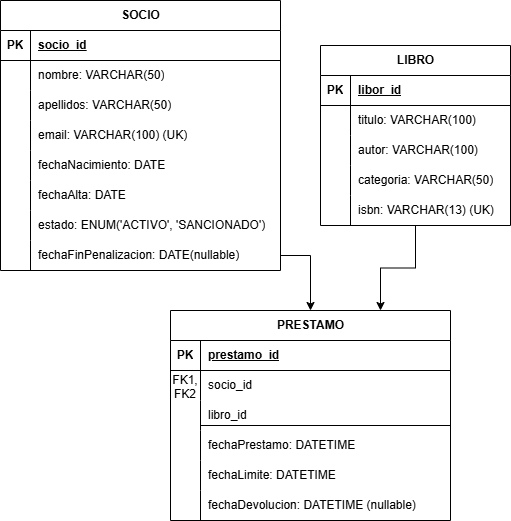

The diagram above was exported from draw.io. Its source (the exported page's mxGraphModel, read from the mxfile embedded in the PNG):
<mxGraphModel dx="1042" dy="562" grid="1" gridSize="10" guides="1" tooltips="1" connect="1" arrows="1" fold="1" page="1" pageScale="1" pageWidth="827" pageHeight="1169" math="0" shadow="0">
  <root>
    <mxCell id="0" />
    <mxCell id="1" parent="0" />
    <mxCell id="hhJ8XKiiVaXDMNjpSIUn-20" value="SOCIO" style="shape=table;startSize=30;container=1;collapsible=1;childLayout=tableLayout;fixedRows=1;rowLines=0;fontStyle=1;align=center;resizeLast=1;html=1;" vertex="1" parent="1">
      <mxGeometry x="80" y="80" width="280" height="270" as="geometry" />
    </mxCell>
    <mxCell id="hhJ8XKiiVaXDMNjpSIUn-21" value="" style="shape=tableRow;horizontal=0;startSize=0;swimlaneHead=0;swimlaneBody=0;fillColor=none;collapsible=0;dropTarget=0;points=[[0,0.5],[1,0.5]];portConstraint=eastwest;top=0;left=0;right=0;bottom=1;" vertex="1" parent="hhJ8XKiiVaXDMNjpSIUn-20">
      <mxGeometry y="30" width="280" height="30" as="geometry" />
    </mxCell>
    <mxCell id="hhJ8XKiiVaXDMNjpSIUn-22" value="PK" style="shape=partialRectangle;connectable=0;fillColor=none;top=0;left=0;bottom=0;right=0;fontStyle=1;overflow=hidden;whiteSpace=wrap;html=1;" vertex="1" parent="hhJ8XKiiVaXDMNjpSIUn-21">
      <mxGeometry width="30" height="30" as="geometry">
        <mxRectangle width="30" height="30" as="alternateBounds" />
      </mxGeometry>
    </mxCell>
    <mxCell id="hhJ8XKiiVaXDMNjpSIUn-23" value="socio_id" style="shape=partialRectangle;connectable=0;fillColor=none;top=0;left=0;bottom=0;right=0;align=left;spacingLeft=6;fontStyle=5;overflow=hidden;whiteSpace=wrap;html=1;" vertex="1" parent="hhJ8XKiiVaXDMNjpSIUn-21">
      <mxGeometry x="30" width="250" height="30" as="geometry">
        <mxRectangle width="250" height="30" as="alternateBounds" />
      </mxGeometry>
    </mxCell>
    <mxCell id="hhJ8XKiiVaXDMNjpSIUn-24" value="" style="shape=tableRow;horizontal=0;startSize=0;swimlaneHead=0;swimlaneBody=0;fillColor=none;collapsible=0;dropTarget=0;points=[[0,0.5],[1,0.5]];portConstraint=eastwest;top=0;left=0;right=0;bottom=0;" vertex="1" parent="hhJ8XKiiVaXDMNjpSIUn-20">
      <mxGeometry y="60" width="280" height="30" as="geometry" />
    </mxCell>
    <mxCell id="hhJ8XKiiVaXDMNjpSIUn-25" value="" style="shape=partialRectangle;connectable=0;fillColor=none;top=0;left=0;bottom=0;right=0;editable=1;overflow=hidden;whiteSpace=wrap;html=1;" vertex="1" parent="hhJ8XKiiVaXDMNjpSIUn-24">
      <mxGeometry width="30" height="30" as="geometry">
        <mxRectangle width="30" height="30" as="alternateBounds" />
      </mxGeometry>
    </mxCell>
    <mxCell id="hhJ8XKiiVaXDMNjpSIUn-26" value="nombre: VARCHAR(50)" style="shape=partialRectangle;connectable=0;fillColor=none;top=0;left=0;bottom=0;right=0;align=left;spacingLeft=6;overflow=hidden;whiteSpace=wrap;html=1;" vertex="1" parent="hhJ8XKiiVaXDMNjpSIUn-24">
      <mxGeometry x="30" width="250" height="30" as="geometry">
        <mxRectangle width="250" height="30" as="alternateBounds" />
      </mxGeometry>
    </mxCell>
    <mxCell id="hhJ8XKiiVaXDMNjpSIUn-27" value="" style="shape=tableRow;horizontal=0;startSize=0;swimlaneHead=0;swimlaneBody=0;fillColor=none;collapsible=0;dropTarget=0;points=[[0,0.5],[1,0.5]];portConstraint=eastwest;top=0;left=0;right=0;bottom=0;" vertex="1" parent="hhJ8XKiiVaXDMNjpSIUn-20">
      <mxGeometry y="90" width="280" height="30" as="geometry" />
    </mxCell>
    <mxCell id="hhJ8XKiiVaXDMNjpSIUn-28" value="" style="shape=partialRectangle;connectable=0;fillColor=none;top=0;left=0;bottom=0;right=0;editable=1;overflow=hidden;whiteSpace=wrap;html=1;" vertex="1" parent="hhJ8XKiiVaXDMNjpSIUn-27">
      <mxGeometry width="30" height="30" as="geometry">
        <mxRectangle width="30" height="30" as="alternateBounds" />
      </mxGeometry>
    </mxCell>
    <mxCell id="hhJ8XKiiVaXDMNjpSIUn-29" value="apellidos: VARCHAR(50)" style="shape=partialRectangle;connectable=0;fillColor=none;top=0;left=0;bottom=0;right=0;align=left;spacingLeft=6;overflow=hidden;whiteSpace=wrap;html=1;" vertex="1" parent="hhJ8XKiiVaXDMNjpSIUn-27">
      <mxGeometry x="30" width="250" height="30" as="geometry">
        <mxRectangle width="250" height="30" as="alternateBounds" />
      </mxGeometry>
    </mxCell>
    <mxCell id="hhJ8XKiiVaXDMNjpSIUn-30" value="" style="shape=tableRow;horizontal=0;startSize=0;swimlaneHead=0;swimlaneBody=0;fillColor=none;collapsible=0;dropTarget=0;points=[[0,0.5],[1,0.5]];portConstraint=eastwest;top=0;left=0;right=0;bottom=0;" vertex="1" parent="hhJ8XKiiVaXDMNjpSIUn-20">
      <mxGeometry y="120" width="280" height="30" as="geometry" />
    </mxCell>
    <mxCell id="hhJ8XKiiVaXDMNjpSIUn-31" value="" style="shape=partialRectangle;connectable=0;fillColor=none;top=0;left=0;bottom=0;right=0;editable=1;overflow=hidden;whiteSpace=wrap;html=1;" vertex="1" parent="hhJ8XKiiVaXDMNjpSIUn-30">
      <mxGeometry width="30" height="30" as="geometry">
        <mxRectangle width="30" height="30" as="alternateBounds" />
      </mxGeometry>
    </mxCell>
    <mxCell id="hhJ8XKiiVaXDMNjpSIUn-32" value="email: VARCHAR(100) (UK)" style="shape=partialRectangle;connectable=0;fillColor=none;top=0;left=0;bottom=0;right=0;align=left;spacingLeft=6;overflow=hidden;whiteSpace=wrap;html=1;" vertex="1" parent="hhJ8XKiiVaXDMNjpSIUn-30">
      <mxGeometry x="30" width="250" height="30" as="geometry">
        <mxRectangle width="250" height="30" as="alternateBounds" />
      </mxGeometry>
    </mxCell>
    <mxCell id="hhJ8XKiiVaXDMNjpSIUn-33" value="" style="shape=tableRow;horizontal=0;startSize=0;swimlaneHead=0;swimlaneBody=0;fillColor=none;collapsible=0;dropTarget=0;points=[[0,0.5],[1,0.5]];portConstraint=eastwest;top=0;left=0;right=0;bottom=0;" vertex="1" parent="hhJ8XKiiVaXDMNjpSIUn-20">
      <mxGeometry y="150" width="280" height="30" as="geometry" />
    </mxCell>
    <mxCell id="hhJ8XKiiVaXDMNjpSIUn-34" value="" style="shape=partialRectangle;connectable=0;fillColor=none;top=0;left=0;bottom=0;right=0;editable=1;overflow=hidden;whiteSpace=wrap;html=1;" vertex="1" parent="hhJ8XKiiVaXDMNjpSIUn-33">
      <mxGeometry width="30" height="30" as="geometry">
        <mxRectangle width="30" height="30" as="alternateBounds" />
      </mxGeometry>
    </mxCell>
    <mxCell id="hhJ8XKiiVaXDMNjpSIUn-35" value="fechaNacimiento: DATE" style="shape=partialRectangle;connectable=0;fillColor=none;top=0;left=0;bottom=0;right=0;align=left;spacingLeft=6;overflow=hidden;whiteSpace=wrap;html=1;" vertex="1" parent="hhJ8XKiiVaXDMNjpSIUn-33">
      <mxGeometry x="30" width="250" height="30" as="geometry">
        <mxRectangle width="250" height="30" as="alternateBounds" />
      </mxGeometry>
    </mxCell>
    <mxCell id="hhJ8XKiiVaXDMNjpSIUn-36" value="" style="shape=tableRow;horizontal=0;startSize=0;swimlaneHead=0;swimlaneBody=0;fillColor=none;collapsible=0;dropTarget=0;points=[[0,0.5],[1,0.5]];portConstraint=eastwest;top=0;left=0;right=0;bottom=0;" vertex="1" parent="hhJ8XKiiVaXDMNjpSIUn-20">
      <mxGeometry y="180" width="280" height="30" as="geometry" />
    </mxCell>
    <mxCell id="hhJ8XKiiVaXDMNjpSIUn-37" value="" style="shape=partialRectangle;connectable=0;fillColor=none;top=0;left=0;bottom=0;right=0;editable=1;overflow=hidden;whiteSpace=wrap;html=1;" vertex="1" parent="hhJ8XKiiVaXDMNjpSIUn-36">
      <mxGeometry width="30" height="30" as="geometry">
        <mxRectangle width="30" height="30" as="alternateBounds" />
      </mxGeometry>
    </mxCell>
    <mxCell id="hhJ8XKiiVaXDMNjpSIUn-38" value="fechaAlta: DATE" style="shape=partialRectangle;connectable=0;fillColor=none;top=0;left=0;bottom=0;right=0;align=left;spacingLeft=6;overflow=hidden;whiteSpace=wrap;html=1;" vertex="1" parent="hhJ8XKiiVaXDMNjpSIUn-36">
      <mxGeometry x="30" width="250" height="30" as="geometry">
        <mxRectangle width="250" height="30" as="alternateBounds" />
      </mxGeometry>
    </mxCell>
    <mxCell id="hhJ8XKiiVaXDMNjpSIUn-39" value="" style="shape=tableRow;horizontal=0;startSize=0;swimlaneHead=0;swimlaneBody=0;fillColor=none;collapsible=0;dropTarget=0;points=[[0,0.5],[1,0.5]];portConstraint=eastwest;top=0;left=0;right=0;bottom=0;" vertex="1" parent="hhJ8XKiiVaXDMNjpSIUn-20">
      <mxGeometry y="210" width="280" height="30" as="geometry" />
    </mxCell>
    <mxCell id="hhJ8XKiiVaXDMNjpSIUn-40" value="" style="shape=partialRectangle;connectable=0;fillColor=none;top=0;left=0;bottom=0;right=0;editable=1;overflow=hidden;whiteSpace=wrap;html=1;" vertex="1" parent="hhJ8XKiiVaXDMNjpSIUn-39">
      <mxGeometry width="30" height="30" as="geometry">
        <mxRectangle width="30" height="30" as="alternateBounds" />
      </mxGeometry>
    </mxCell>
    <mxCell id="hhJ8XKiiVaXDMNjpSIUn-41" value="estado: ENUM('ACTIVO', 'SANCIONADO')" style="shape=partialRectangle;connectable=0;fillColor=none;top=0;left=0;bottom=0;right=0;align=left;spacingLeft=6;overflow=hidden;whiteSpace=wrap;html=1;" vertex="1" parent="hhJ8XKiiVaXDMNjpSIUn-39">
      <mxGeometry x="30" width="250" height="30" as="geometry">
        <mxRectangle width="250" height="30" as="alternateBounds" />
      </mxGeometry>
    </mxCell>
    <mxCell id="hhJ8XKiiVaXDMNjpSIUn-42" value="" style="shape=tableRow;horizontal=0;startSize=0;swimlaneHead=0;swimlaneBody=0;fillColor=none;collapsible=0;dropTarget=0;points=[[0,0.5],[1,0.5]];portConstraint=eastwest;top=0;left=0;right=0;bottom=0;" vertex="1" parent="hhJ8XKiiVaXDMNjpSIUn-20">
      <mxGeometry y="240" width="280" height="30" as="geometry" />
    </mxCell>
    <mxCell id="hhJ8XKiiVaXDMNjpSIUn-43" value="" style="shape=partialRectangle;connectable=0;fillColor=none;top=0;left=0;bottom=0;right=0;editable=1;overflow=hidden;whiteSpace=wrap;html=1;" vertex="1" parent="hhJ8XKiiVaXDMNjpSIUn-42">
      <mxGeometry width="30" height="30" as="geometry">
        <mxRectangle width="30" height="30" as="alternateBounds" />
      </mxGeometry>
    </mxCell>
    <mxCell id="hhJ8XKiiVaXDMNjpSIUn-44" value="fechaFinPenalizacion: DATE(nullable)" style="shape=partialRectangle;connectable=0;fillColor=none;top=0;left=0;bottom=0;right=0;align=left;spacingLeft=6;overflow=hidden;whiteSpace=wrap;html=1;" vertex="1" parent="hhJ8XKiiVaXDMNjpSIUn-42">
      <mxGeometry x="30" width="250" height="30" as="geometry">
        <mxRectangle width="250" height="30" as="alternateBounds" />
      </mxGeometry>
    </mxCell>
    <mxCell id="hhJ8XKiiVaXDMNjpSIUn-102" style="edgeStyle=orthogonalEdgeStyle;rounded=0;orthogonalLoop=1;jettySize=auto;html=1;entryX=0.75;entryY=0;entryDx=0;entryDy=0;" edge="1" parent="1" source="hhJ8XKiiVaXDMNjpSIUn-45" target="hhJ8XKiiVaXDMNjpSIUn-70">
      <mxGeometry relative="1" as="geometry" />
    </mxCell>
    <mxCell id="hhJ8XKiiVaXDMNjpSIUn-45" value="LIBRO" style="shape=table;startSize=30;container=1;collapsible=1;childLayout=tableLayout;fixedRows=1;rowLines=0;fontStyle=1;align=center;resizeLast=1;html=1;" vertex="1" parent="1">
      <mxGeometry x="400" y="125" width="190" height="180" as="geometry" />
    </mxCell>
    <mxCell id="hhJ8XKiiVaXDMNjpSIUn-46" value="" style="shape=tableRow;horizontal=0;startSize=0;swimlaneHead=0;swimlaneBody=0;fillColor=none;collapsible=0;dropTarget=0;points=[[0,0.5],[1,0.5]];portConstraint=eastwest;top=0;left=0;right=0;bottom=1;" vertex="1" parent="hhJ8XKiiVaXDMNjpSIUn-45">
      <mxGeometry y="30" width="190" height="30" as="geometry" />
    </mxCell>
    <mxCell id="hhJ8XKiiVaXDMNjpSIUn-47" value="PK" style="shape=partialRectangle;connectable=0;fillColor=none;top=0;left=0;bottom=0;right=0;fontStyle=1;overflow=hidden;whiteSpace=wrap;html=1;" vertex="1" parent="hhJ8XKiiVaXDMNjpSIUn-46">
      <mxGeometry width="30" height="30" as="geometry">
        <mxRectangle width="30" height="30" as="alternateBounds" />
      </mxGeometry>
    </mxCell>
    <mxCell id="hhJ8XKiiVaXDMNjpSIUn-48" value="libor_id" style="shape=partialRectangle;connectable=0;fillColor=none;top=0;left=0;bottom=0;right=0;align=left;spacingLeft=6;fontStyle=5;overflow=hidden;whiteSpace=wrap;html=1;" vertex="1" parent="hhJ8XKiiVaXDMNjpSIUn-46">
      <mxGeometry x="30" width="160" height="30" as="geometry">
        <mxRectangle width="160" height="30" as="alternateBounds" />
      </mxGeometry>
    </mxCell>
    <mxCell id="hhJ8XKiiVaXDMNjpSIUn-49" value="" style="shape=tableRow;horizontal=0;startSize=0;swimlaneHead=0;swimlaneBody=0;fillColor=none;collapsible=0;dropTarget=0;points=[[0,0.5],[1,0.5]];portConstraint=eastwest;top=0;left=0;right=0;bottom=0;" vertex="1" parent="hhJ8XKiiVaXDMNjpSIUn-45">
      <mxGeometry y="60" width="190" height="30" as="geometry" />
    </mxCell>
    <mxCell id="hhJ8XKiiVaXDMNjpSIUn-50" value="" style="shape=partialRectangle;connectable=0;fillColor=none;top=0;left=0;bottom=0;right=0;editable=1;overflow=hidden;whiteSpace=wrap;html=1;" vertex="1" parent="hhJ8XKiiVaXDMNjpSIUn-49">
      <mxGeometry width="30" height="30" as="geometry">
        <mxRectangle width="30" height="30" as="alternateBounds" />
      </mxGeometry>
    </mxCell>
    <mxCell id="hhJ8XKiiVaXDMNjpSIUn-51" value="titulo: VARCHAR(100)" style="shape=partialRectangle;connectable=0;fillColor=none;top=0;left=0;bottom=0;right=0;align=left;spacingLeft=6;overflow=hidden;whiteSpace=wrap;html=1;" vertex="1" parent="hhJ8XKiiVaXDMNjpSIUn-49">
      <mxGeometry x="30" width="160" height="30" as="geometry">
        <mxRectangle width="160" height="30" as="alternateBounds" />
      </mxGeometry>
    </mxCell>
    <mxCell id="hhJ8XKiiVaXDMNjpSIUn-52" value="" style="shape=tableRow;horizontal=0;startSize=0;swimlaneHead=0;swimlaneBody=0;fillColor=none;collapsible=0;dropTarget=0;points=[[0,0.5],[1,0.5]];portConstraint=eastwest;top=0;left=0;right=0;bottom=0;" vertex="1" parent="hhJ8XKiiVaXDMNjpSIUn-45">
      <mxGeometry y="90" width="190" height="30" as="geometry" />
    </mxCell>
    <mxCell id="hhJ8XKiiVaXDMNjpSIUn-53" value="" style="shape=partialRectangle;connectable=0;fillColor=none;top=0;left=0;bottom=0;right=0;editable=1;overflow=hidden;whiteSpace=wrap;html=1;" vertex="1" parent="hhJ8XKiiVaXDMNjpSIUn-52">
      <mxGeometry width="30" height="30" as="geometry">
        <mxRectangle width="30" height="30" as="alternateBounds" />
      </mxGeometry>
    </mxCell>
    <mxCell id="hhJ8XKiiVaXDMNjpSIUn-54" value="autor: VARCHAR(100)" style="shape=partialRectangle;connectable=0;fillColor=none;top=0;left=0;bottom=0;right=0;align=left;spacingLeft=6;overflow=hidden;whiteSpace=wrap;html=1;" vertex="1" parent="hhJ8XKiiVaXDMNjpSIUn-52">
      <mxGeometry x="30" width="160" height="30" as="geometry">
        <mxRectangle width="160" height="30" as="alternateBounds" />
      </mxGeometry>
    </mxCell>
    <mxCell id="hhJ8XKiiVaXDMNjpSIUn-55" value="" style="shape=tableRow;horizontal=0;startSize=0;swimlaneHead=0;swimlaneBody=0;fillColor=none;collapsible=0;dropTarget=0;points=[[0,0.5],[1,0.5]];portConstraint=eastwest;top=0;left=0;right=0;bottom=0;" vertex="1" parent="hhJ8XKiiVaXDMNjpSIUn-45">
      <mxGeometry y="120" width="190" height="30" as="geometry" />
    </mxCell>
    <mxCell id="hhJ8XKiiVaXDMNjpSIUn-56" value="" style="shape=partialRectangle;connectable=0;fillColor=none;top=0;left=0;bottom=0;right=0;editable=1;overflow=hidden;whiteSpace=wrap;html=1;" vertex="1" parent="hhJ8XKiiVaXDMNjpSIUn-55">
      <mxGeometry width="30" height="30" as="geometry">
        <mxRectangle width="30" height="30" as="alternateBounds" />
      </mxGeometry>
    </mxCell>
    <mxCell id="hhJ8XKiiVaXDMNjpSIUn-57" value="categoria: VARCHAR(50)" style="shape=partialRectangle;connectable=0;fillColor=none;top=0;left=0;bottom=0;right=0;align=left;spacingLeft=6;overflow=hidden;whiteSpace=wrap;html=1;" vertex="1" parent="hhJ8XKiiVaXDMNjpSIUn-55">
      <mxGeometry x="30" width="160" height="30" as="geometry">
        <mxRectangle width="160" height="30" as="alternateBounds" />
      </mxGeometry>
    </mxCell>
    <mxCell id="hhJ8XKiiVaXDMNjpSIUn-58" value="" style="shape=tableRow;horizontal=0;startSize=0;swimlaneHead=0;swimlaneBody=0;fillColor=none;collapsible=0;dropTarget=0;points=[[0,0.5],[1,0.5]];portConstraint=eastwest;top=0;left=0;right=0;bottom=0;" vertex="1" parent="hhJ8XKiiVaXDMNjpSIUn-45">
      <mxGeometry y="150" width="190" height="30" as="geometry" />
    </mxCell>
    <mxCell id="hhJ8XKiiVaXDMNjpSIUn-59" value="" style="shape=partialRectangle;connectable=0;fillColor=none;top=0;left=0;bottom=0;right=0;editable=1;overflow=hidden;whiteSpace=wrap;html=1;" vertex="1" parent="hhJ8XKiiVaXDMNjpSIUn-58">
      <mxGeometry width="30" height="30" as="geometry">
        <mxRectangle width="30" height="30" as="alternateBounds" />
      </mxGeometry>
    </mxCell>
    <mxCell id="hhJ8XKiiVaXDMNjpSIUn-60" value="isbn: VARCHAR(13) (UK)" style="shape=partialRectangle;connectable=0;fillColor=none;top=0;left=0;bottom=0;right=0;align=left;spacingLeft=6;overflow=hidden;whiteSpace=wrap;html=1;" vertex="1" parent="hhJ8XKiiVaXDMNjpSIUn-58">
      <mxGeometry x="30" width="160" height="30" as="geometry">
        <mxRectangle width="160" height="30" as="alternateBounds" />
      </mxGeometry>
    </mxCell>
    <mxCell id="hhJ8XKiiVaXDMNjpSIUn-70" value="PRESTAMO" style="shape=table;startSize=30;container=1;collapsible=1;childLayout=tableLayout;fixedRows=1;rowLines=0;fontStyle=1;align=center;resizeLast=1;html=1;" vertex="1" parent="1">
      <mxGeometry x="250" y="390" width="280" height="210" as="geometry" />
    </mxCell>
    <mxCell id="hhJ8XKiiVaXDMNjpSIUn-71" value="" style="shape=tableRow;horizontal=0;startSize=0;swimlaneHead=0;swimlaneBody=0;fillColor=none;collapsible=0;dropTarget=0;points=[[0,0.5],[1,0.5]];portConstraint=eastwest;top=0;left=0;right=0;bottom=1;" vertex="1" parent="hhJ8XKiiVaXDMNjpSIUn-70">
      <mxGeometry y="30" width="280" height="30" as="geometry" />
    </mxCell>
    <mxCell id="hhJ8XKiiVaXDMNjpSIUn-72" value="PK" style="shape=partialRectangle;connectable=0;fillColor=none;top=0;left=0;bottom=0;right=0;fontStyle=1;overflow=hidden;whiteSpace=wrap;html=1;" vertex="1" parent="hhJ8XKiiVaXDMNjpSIUn-71">
      <mxGeometry width="30" height="30" as="geometry">
        <mxRectangle width="30" height="30" as="alternateBounds" />
      </mxGeometry>
    </mxCell>
    <mxCell id="hhJ8XKiiVaXDMNjpSIUn-73" value="prestamo_id" style="shape=partialRectangle;connectable=0;fillColor=none;top=0;left=0;bottom=0;right=0;align=left;spacingLeft=6;fontStyle=5;overflow=hidden;whiteSpace=wrap;html=1;" vertex="1" parent="hhJ8XKiiVaXDMNjpSIUn-71">
      <mxGeometry x="30" width="250" height="30" as="geometry">
        <mxRectangle width="250" height="30" as="alternateBounds" />
      </mxGeometry>
    </mxCell>
    <mxCell id="hhJ8XKiiVaXDMNjpSIUn-74" value="" style="shape=tableRow;horizontal=0;startSize=0;swimlaneHead=0;swimlaneBody=0;fillColor=none;collapsible=0;dropTarget=0;points=[[0,0.5],[1,0.5]];portConstraint=eastwest;top=0;left=0;right=0;bottom=0;" vertex="1" parent="hhJ8XKiiVaXDMNjpSIUn-70">
      <mxGeometry y="60" width="280" height="30" as="geometry" />
    </mxCell>
    <mxCell id="hhJ8XKiiVaXDMNjpSIUn-75" value="FK1, FK2" style="shape=partialRectangle;connectable=0;fillColor=none;top=0;left=0;bottom=0;right=0;editable=1;overflow=hidden;whiteSpace=wrap;html=1;" vertex="1" parent="hhJ8XKiiVaXDMNjpSIUn-74">
      <mxGeometry width="30" height="30" as="geometry">
        <mxRectangle width="30" height="30" as="alternateBounds" />
      </mxGeometry>
    </mxCell>
    <mxCell id="hhJ8XKiiVaXDMNjpSIUn-76" value="socio_id" style="shape=partialRectangle;connectable=0;fillColor=none;top=0;left=0;bottom=0;right=0;align=left;spacingLeft=6;overflow=hidden;whiteSpace=wrap;html=1;" vertex="1" parent="hhJ8XKiiVaXDMNjpSIUn-74">
      <mxGeometry x="30" width="250" height="30" as="geometry">
        <mxRectangle width="250" height="30" as="alternateBounds" />
      </mxGeometry>
    </mxCell>
    <mxCell id="hhJ8XKiiVaXDMNjpSIUn-77" value="" style="shape=tableRow;horizontal=0;startSize=0;swimlaneHead=0;swimlaneBody=0;fillColor=none;collapsible=0;dropTarget=0;points=[[0,0.5],[1,0.5]];portConstraint=eastwest;top=0;left=0;right=0;bottom=0;" vertex="1" parent="hhJ8XKiiVaXDMNjpSIUn-70">
      <mxGeometry y="90" width="280" height="30" as="geometry" />
    </mxCell>
    <mxCell id="hhJ8XKiiVaXDMNjpSIUn-78" value="" style="shape=partialRectangle;connectable=0;fillColor=none;top=0;left=0;bottom=0;right=0;editable=1;overflow=hidden;whiteSpace=wrap;html=1;" vertex="1" parent="hhJ8XKiiVaXDMNjpSIUn-77">
      <mxGeometry width="30" height="30" as="geometry">
        <mxRectangle width="30" height="30" as="alternateBounds" />
      </mxGeometry>
    </mxCell>
    <mxCell id="hhJ8XKiiVaXDMNjpSIUn-79" value="libro_id" style="shape=partialRectangle;connectable=0;fillColor=none;top=0;left=0;bottom=0;right=0;align=left;spacingLeft=6;overflow=hidden;whiteSpace=wrap;html=1;" vertex="1" parent="hhJ8XKiiVaXDMNjpSIUn-77">
      <mxGeometry x="30" width="250" height="30" as="geometry">
        <mxRectangle width="250" height="30" as="alternateBounds" />
      </mxGeometry>
    </mxCell>
    <mxCell id="hhJ8XKiiVaXDMNjpSIUn-80" value="" style="shape=tableRow;horizontal=0;startSize=0;swimlaneHead=0;swimlaneBody=0;fillColor=none;collapsible=0;dropTarget=0;points=[[0,0.5],[1,0.5]];portConstraint=eastwest;top=0;left=0;right=0;bottom=0;" vertex="1" parent="hhJ8XKiiVaXDMNjpSIUn-70">
      <mxGeometry y="120" width="280" height="30" as="geometry" />
    </mxCell>
    <mxCell id="hhJ8XKiiVaXDMNjpSIUn-81" value="" style="shape=partialRectangle;connectable=0;fillColor=none;top=0;left=0;bottom=0;right=0;editable=1;overflow=hidden;whiteSpace=wrap;html=1;" vertex="1" parent="hhJ8XKiiVaXDMNjpSIUn-80">
      <mxGeometry width="30" height="30" as="geometry">
        <mxRectangle width="30" height="30" as="alternateBounds" />
      </mxGeometry>
    </mxCell>
    <mxCell id="hhJ8XKiiVaXDMNjpSIUn-82" value="fechaPrestamo: DATETIME" style="shape=partialRectangle;connectable=0;fillColor=none;top=0;left=0;bottom=0;right=0;align=left;spacingLeft=6;overflow=hidden;whiteSpace=wrap;html=1;" vertex="1" parent="hhJ8XKiiVaXDMNjpSIUn-80">
      <mxGeometry x="30" width="250" height="30" as="geometry">
        <mxRectangle width="250" height="30" as="alternateBounds" />
      </mxGeometry>
    </mxCell>
    <mxCell id="hhJ8XKiiVaXDMNjpSIUn-83" value="" style="shape=tableRow;horizontal=0;startSize=0;swimlaneHead=0;swimlaneBody=0;fillColor=none;collapsible=0;dropTarget=0;points=[[0,0.5],[1,0.5]];portConstraint=eastwest;top=0;left=0;right=0;bottom=0;" vertex="1" parent="hhJ8XKiiVaXDMNjpSIUn-70">
      <mxGeometry y="150" width="280" height="30" as="geometry" />
    </mxCell>
    <mxCell id="hhJ8XKiiVaXDMNjpSIUn-84" value="" style="shape=partialRectangle;connectable=0;fillColor=none;top=0;left=0;bottom=0;right=0;editable=1;overflow=hidden;whiteSpace=wrap;html=1;" vertex="1" parent="hhJ8XKiiVaXDMNjpSIUn-83">
      <mxGeometry width="30" height="30" as="geometry">
        <mxRectangle width="30" height="30" as="alternateBounds" />
      </mxGeometry>
    </mxCell>
    <mxCell id="hhJ8XKiiVaXDMNjpSIUn-85" value="fechaLimite: DATETIME" style="shape=partialRectangle;connectable=0;fillColor=none;top=0;left=0;bottom=0;right=0;align=left;spacingLeft=6;overflow=hidden;whiteSpace=wrap;html=1;" vertex="1" parent="hhJ8XKiiVaXDMNjpSIUn-83">
      <mxGeometry x="30" width="250" height="30" as="geometry">
        <mxRectangle width="250" height="30" as="alternateBounds" />
      </mxGeometry>
    </mxCell>
    <mxCell id="hhJ8XKiiVaXDMNjpSIUn-86" value="" style="shape=tableRow;horizontal=0;startSize=0;swimlaneHead=0;swimlaneBody=0;fillColor=none;collapsible=0;dropTarget=0;points=[[0,0.5],[1,0.5]];portConstraint=eastwest;top=0;left=0;right=0;bottom=0;" vertex="1" parent="hhJ8XKiiVaXDMNjpSIUn-70">
      <mxGeometry y="180" width="280" height="30" as="geometry" />
    </mxCell>
    <mxCell id="hhJ8XKiiVaXDMNjpSIUn-87" value="" style="shape=partialRectangle;connectable=0;fillColor=none;top=0;left=0;bottom=0;right=0;editable=1;overflow=hidden;whiteSpace=wrap;html=1;" vertex="1" parent="hhJ8XKiiVaXDMNjpSIUn-86">
      <mxGeometry width="30" height="30" as="geometry">
        <mxRectangle width="30" height="30" as="alternateBounds" />
      </mxGeometry>
    </mxCell>
    <mxCell id="hhJ8XKiiVaXDMNjpSIUn-88" value="fechaDevolucion: DATETIME (nullable)" style="shape=partialRectangle;connectable=0;fillColor=none;top=0;left=0;bottom=0;right=0;align=left;spacingLeft=6;overflow=hidden;whiteSpace=wrap;html=1;" vertex="1" parent="hhJ8XKiiVaXDMNjpSIUn-86">
      <mxGeometry x="30" width="250" height="30" as="geometry">
        <mxRectangle width="250" height="30" as="alternateBounds" />
      </mxGeometry>
    </mxCell>
    <mxCell id="hhJ8XKiiVaXDMNjpSIUn-98" value="" style="line;strokeWidth=1;rotatable=0;dashed=0;labelPosition=right;align=left;verticalAlign=middle;spacingTop=0;spacingLeft=6;points=[];portConstraint=eastwest;" vertex="1" parent="1">
      <mxGeometry x="280" y="500" width="250" height="10" as="geometry" />
    </mxCell>
    <mxCell id="hhJ8XKiiVaXDMNjpSIUn-101" style="edgeStyle=orthogonalEdgeStyle;rounded=0;orthogonalLoop=1;jettySize=auto;html=1;entryX=0.5;entryY=0;entryDx=0;entryDy=0;" edge="1" parent="1" source="hhJ8XKiiVaXDMNjpSIUn-42" target="hhJ8XKiiVaXDMNjpSIUn-70">
      <mxGeometry relative="1" as="geometry" />
    </mxCell>
  </root>
</mxGraphModel>